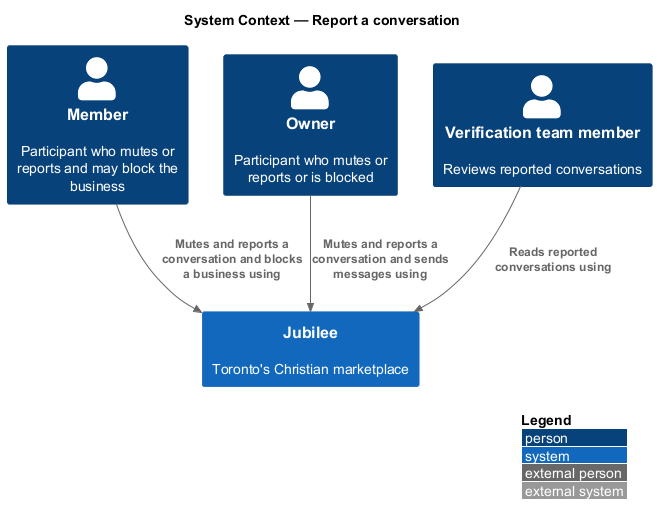

The diagram above was rendered by PlantUML. Its source (embedded in the PNG):
@startuml
!include <C4/C4_Context>
LAYOUT_WITH_LEGEND()
title System Context — Report a conversation

Person(member, "Member", "Participant who mutes or reports and may block the business")
Person(owner, "Owner", "Participant who mutes or reports or is blocked")
Person(verifier, "Verification team member", "Reviews reported conversations")
System(jubilee, "Jubilee", "Toronto's Christian marketplace")

Rel(member, jubilee, "Mutes and reports a conversation and blocks a business using")
Rel(owner, jubilee, "Mutes and reports a conversation and sends messages using")
Rel(verifier, jubilee, "Reads reported conversations using")
@enduml